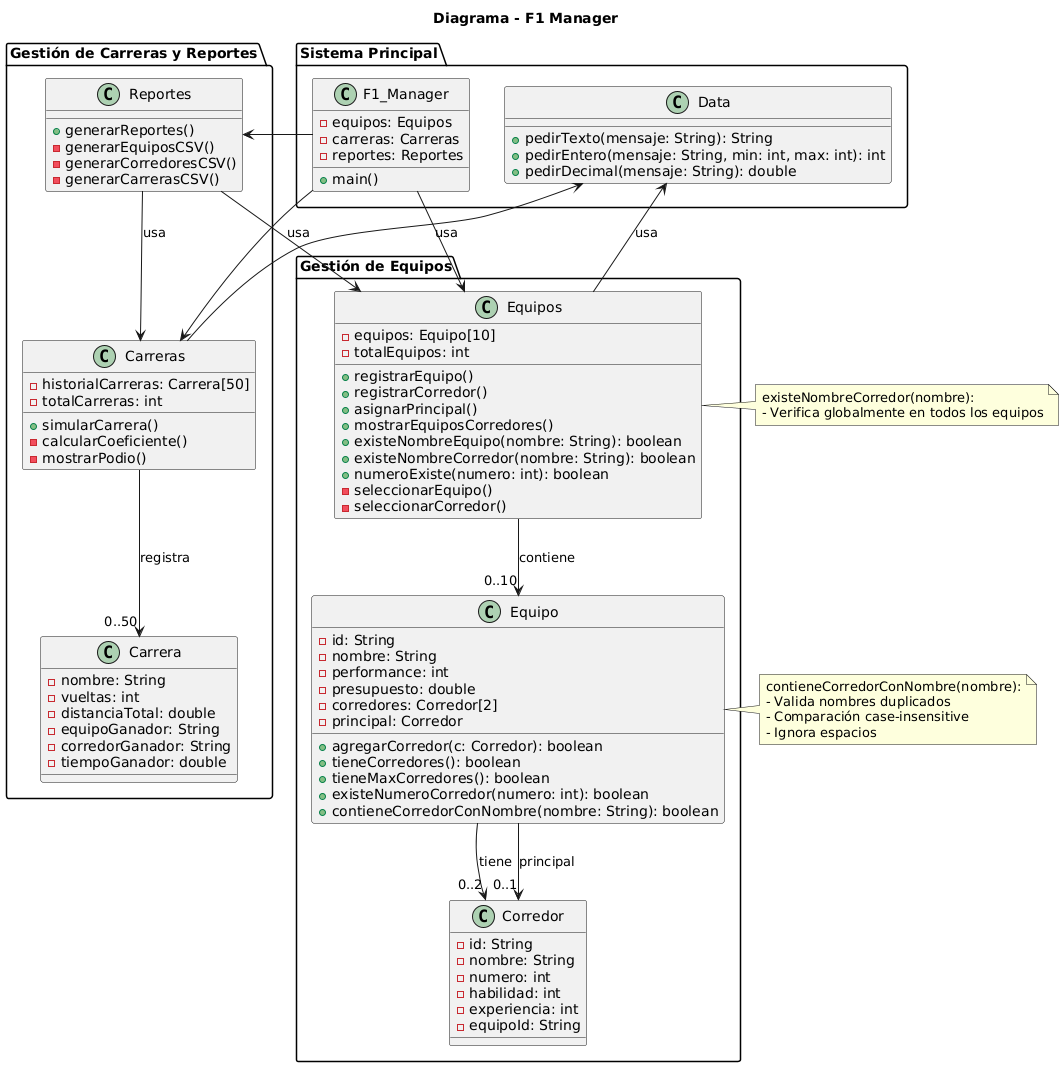

The diagram above was rendered by PlantUML. Its source (embedded in the PNG):
@startuml
title Diagrama - F1 Manager

' === Paquete: Sistema Principal ===
package "Sistema Principal" {
  class F1_Manager {
    - equipos: Equipos
    - carreras: Carreras
    - reportes: Reportes
    + main()
  }

  class Data {
    + pedirTexto(mensaje: String): String
    + pedirEntero(mensaje: String, min: int, max: int): int
    + pedirDecimal(mensaje: String): double
  }
}

' === Paquete: Gestión de Equipos ===
package "Gestión de Equipos" {
  class Equipos {
    - equipos: Equipo[10]
    - totalEquipos: int
    + registrarEquipo()
    + registrarCorredor()
    + asignarPrincipal()
    + mostrarEquiposCorredores()
    + existeNombreEquipo(nombre: String): boolean
    + existeNombreCorredor(nombre: String): boolean
    + numeroExiste(numero: int): boolean
    - seleccionarEquipo()
    - seleccionarCorredor()
  }

  class Equipo {
    - id: String
    - nombre: String
    - performance: int
    - presupuesto: double
    - corredores: Corredor[2]
    - principal: Corredor
    + agregarCorredor(c: Corredor): boolean
    + tieneCorredores(): boolean
    + tieneMaxCorredores(): boolean
    + existeNumeroCorredor(numero: int): boolean
    + contieneCorredorConNombre(nombre: String): boolean
  }

  class Corredor {
    - id: String
    - nombre: String
    - numero: int
    - habilidad: int
    - experiencia: int
    - equipoId: String
  }
}

' === Paquete: Gestión de Carreras y Reportes ===
package "Gestión de Carreras y Reportes" {
  class Carreras {
    - historialCarreras: Carrera[50]
    - totalCarreras: int
    + simularCarrera()
    - calcularCoeficiente()
    - mostrarPodio()
  }

  class Carrera {
    - nombre: String
    - vueltas: int
    - distanciaTotal: double
    - equipoGanador: String
    - corredorGanador: String
    - tiempoGanador: double
  }

  class Reportes {
    + generarReportes()
    - generarEquiposCSV()
    - generarCorredoresCSV()
    - generarCarrerasCSV()
  }
}

' === Relaciones principales ===
F1_Manager --> Equipos
F1_Manager --> Carreras
F1_Manager --> Reportes

Equipos --> Data : usa
Carreras --> Data : usa
Reportes --> Equipos : usa
Reportes --> Carreras : usa

Equipos --> "0..10" Equipo : contiene
Equipo --> "0..2" Corredor : tiene
Equipo --> "0..1" Corredor : principal
Carreras --> "0..50" Carrera : registra

' === Notas ===
note right of Equipo
  contieneCorredorConNombre(nombre):
  - Valida nombres duplicados
  - Comparación case-insensitive
  - Ignora espacios
end note

note right of Equipos
  existeNombreCorredor(nombre):
  - Verifica globalmente en todos los equipos
end note
@enduml